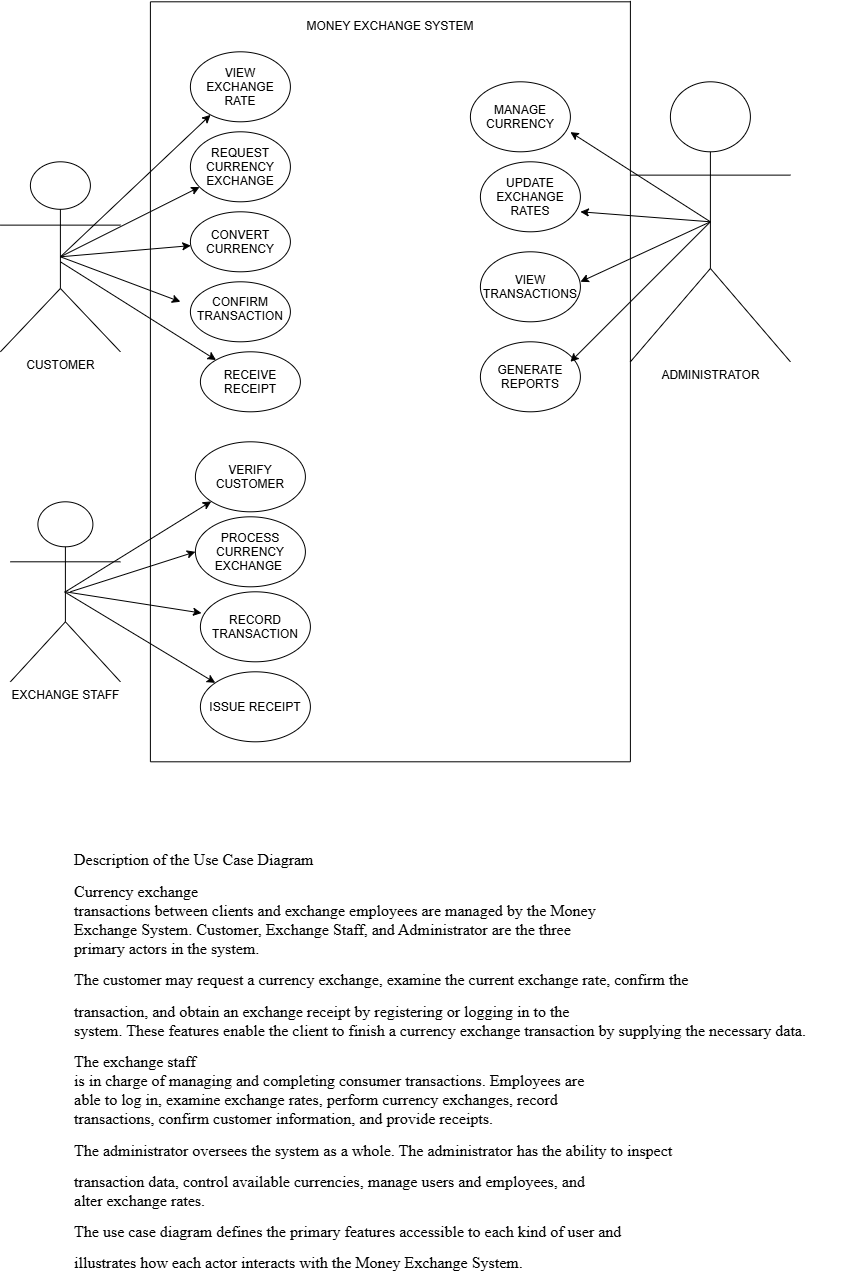

The diagram above was exported from draw.io. Its source (the exported page's mxGraphModel, read from the mxfile embedded in the PNG):
<mxGraphModel dx="1585" dy="1911" grid="1" gridSize="10" guides="0" tooltips="1" connect="1" arrows="1" fold="1" page="1" pageScale="1" pageWidth="850" pageHeight="1100" math="0" shadow="0">
  <root>
    <mxCell id="0" />
    <mxCell id="1" parent="0" />
    <mxCell id="jCi2IeHg4RI1QEr-WSo1-1" parent="1" style="text;html=1;whiteSpace=wrap;strokeColor=none;fillColor=none;align=center;verticalAlign=middle;rounded=0;" value="MONEY EXCHANGE SYSTEM" vertex="1">
      <mxGeometry height="30" width="180" x="310" y="10" as="geometry" />
    </mxCell>
    <mxCell id="jCi2IeHg4RI1QEr-WSo1-2" parent="1" style="ellipse;whiteSpace=wrap;html=1;shapeInside=1;" value="&lt;div&gt;VIEW EXCHANGE RATE&lt;/div&gt;" vertex="1">
      <mxGeometry height="70" width="100" x="200" y="50" as="geometry" />
    </mxCell>
    <mxCell id="jCi2IeHg4RI1QEr-WSo1-3" parent="1" style="ellipse;whiteSpace=wrap;html=1;shapeInside=1;" value="REQUEST CURRENCY EXCHANGE" vertex="1">
      <mxGeometry height="70" width="100" x="200" y="130" as="geometry" />
    </mxCell>
    <mxCell id="jCi2IeHg4RI1QEr-WSo1-5" parent="1" style="ellipse;whiteSpace=wrap;html=1;shapeInside=1;" value="CONVERT CURRENCY" vertex="1">
      <mxGeometry height="60" width="100" x="200" y="210" as="geometry" />
    </mxCell>
    <mxCell id="jCi2IeHg4RI1QEr-WSo1-6" parent="1" style="ellipse;whiteSpace=wrap;html=1;shapeInside=1;" value="VERIFY CUSTOMER" vertex="1">
      <mxGeometry height="70" width="110" x="205" y="440" as="geometry" />
    </mxCell>
    <mxCell id="jCi2IeHg4RI1QEr-WSo1-7" parent="1" style="shape=umlActor;verticalLabelPosition=bottom;verticalAlign=top;html=1;outlineConnect=0;" value="CUSTOMER&lt;div&gt;&lt;br&gt;&lt;/div&gt;" vertex="1">
      <mxGeometry height="190" width="120" x="10" y="160" as="geometry" />
    </mxCell>
    <mxCell id="jCi2IeHg4RI1QEr-WSo1-11" edge="1" parent="1" source="jCi2IeHg4RI1QEr-WSo1-7" style="endArrow=classic;html=1;rounded=0;exitX=0.5;exitY=0.5;exitDx=0;exitDy=0;exitPerimeter=0;" target="jCi2IeHg4RI1QEr-WSo1-2" value="">
      <mxGeometry height="50" relative="1" width="50" as="geometry">
        <mxPoint x="150" y="153" as="sourcePoint" />
        <mxPoint x="200" y="103" as="targetPoint" />
      </mxGeometry>
    </mxCell>
    <mxCell id="jCi2IeHg4RI1QEr-WSo1-12" edge="1" parent="1" source="jCi2IeHg4RI1QEr-WSo1-7" style="endArrow=classic;html=1;rounded=0;exitX=0.5;exitY=0.5;exitDx=0;exitDy=0;exitPerimeter=0;" target="jCi2IeHg4RI1QEr-WSo1-3" value="">
      <mxGeometry height="50" relative="1" width="50" as="geometry">
        <mxPoint x="100" y="159" as="sourcePoint" />
        <mxPoint x="214" y="110" as="targetPoint" />
      </mxGeometry>
    </mxCell>
    <mxCell id="jCi2IeHg4RI1QEr-WSo1-13" edge="1" parent="1" source="jCi2IeHg4RI1QEr-WSo1-7" style="endArrow=classic;html=1;rounded=0;exitX=0.5;exitY=0.5;exitDx=0;exitDy=0;exitPerimeter=0;" target="jCi2IeHg4RI1QEr-WSo1-5" value="">
      <mxGeometry height="50" relative="1" width="50" as="geometry">
        <Array as="points" />
        <mxPoint x="90" y="160" as="sourcePoint" />
        <mxPoint x="193" y="182" as="targetPoint" />
      </mxGeometry>
    </mxCell>
    <mxCell id="jCi2IeHg4RI1QEr-WSo1-14" parent="1" style="shape=umlActor;verticalLabelPosition=bottom;verticalAlign=top;html=1;outlineConnect=0;" value="&lt;div&gt;EXCHANGE STAFF&lt;/div&gt;" vertex="1">
      <mxGeometry height="180" width="110" x="20" y="500" as="geometry" />
    </mxCell>
    <mxCell id="jCi2IeHg4RI1QEr-WSo1-23" parent="1" style="ellipse;whiteSpace=wrap;html=1;shapeInside=1;" value="CONFIRM TRANSACTION" vertex="1">
      <mxGeometry height="60" width="100" x="200" y="280" as="geometry" />
    </mxCell>
    <mxCell id="jCi2IeHg4RI1QEr-WSo1-24" parent="1" style="ellipse;whiteSpace=wrap;html=1;shapeInside=1;" value="RECEIVE RECEIPT&lt;div&gt;&lt;br/&gt;&lt;/div&gt;" vertex="1">
      <mxGeometry height="60" width="100" x="210" y="350" as="geometry" />
    </mxCell>
    <mxCell id="jCi2IeHg4RI1QEr-WSo1-25" edge="1" parent="1" source="jCi2IeHg4RI1QEr-WSo1-7" style="endArrow=classic;html=1;rounded=0;exitX=0.5;exitY=0.5;exitDx=0;exitDy=0;exitPerimeter=0;" value="">
      <mxGeometry height="50" relative="1" width="50" as="geometry">
        <Array as="points" />
        <mxPoint x="70" y="260.5" as="sourcePoint" />
        <mxPoint x="190" y="300" as="targetPoint" />
      </mxGeometry>
    </mxCell>
    <mxCell id="jCi2IeHg4RI1QEr-WSo1-26" edge="1" parent="1" style="endArrow=classic;html=1;rounded=0;exitX=0.5;exitY=0.5;exitDx=0;exitDy=0;exitPerimeter=0;" target="jCi2IeHg4RI1QEr-WSo1-24" value="">
      <mxGeometry height="50" relative="1" width="50" as="geometry">
        <Array as="points" />
        <mxPoint x="70" y="260" as="sourcePoint" />
        <mxPoint x="190" y="305" as="targetPoint" />
      </mxGeometry>
    </mxCell>
    <mxCell id="jCi2IeHg4RI1QEr-WSo1-27" parent="1" style="ellipse;whiteSpace=wrap;html=1;shapeInside=1;" value="PROCESS CURRENCY EXCHANGE&amp;nbsp;" vertex="1">
      <mxGeometry height="70" width="110" x="205" y="515" as="geometry" />
    </mxCell>
    <mxCell id="jCi2IeHg4RI1QEr-WSo1-28" parent="1" style="ellipse;whiteSpace=wrap;html=1;shapeInside=1;" value="RECORD TRANSACTION" vertex="1">
      <mxGeometry height="70" width="110" x="210" y="590" as="geometry" />
    </mxCell>
    <mxCell id="jCi2IeHg4RI1QEr-WSo1-29" parent="1" style="ellipse;whiteSpace=wrap;html=1;shapeInside=1;" value="ISSUE RECEIPT" vertex="1">
      <mxGeometry height="70" width="110" x="210" y="670" as="geometry" />
    </mxCell>
    <mxCell id="jCi2IeHg4RI1QEr-WSo1-30" edge="1" parent="1" source="jCi2IeHg4RI1QEr-WSo1-14" style="endArrow=classic;html=1;rounded=0;entryX=0;entryY=1;entryDx=0;entryDy=0;exitX=0.5;exitY=0.5;exitDx=0;exitDy=0;exitPerimeter=0;" target="jCi2IeHg4RI1QEr-WSo1-6" value="">
      <mxGeometry height="50" relative="1" width="50" as="geometry">
        <mxPoint x="90" y="600" as="sourcePoint" />
        <mxPoint x="140" y="550" as="targetPoint" />
      </mxGeometry>
    </mxCell>
    <mxCell id="jCi2IeHg4RI1QEr-WSo1-31" edge="1" parent="1" style="endArrow=classic;html=1;rounded=0;entryX=0;entryY=0.5;entryDx=0;entryDy=0;exitX=0.5;exitY=0.5;exitDx=0;exitDy=0;exitPerimeter=0;" target="jCi2IeHg4RI1QEr-WSo1-27" value="">
      <mxGeometry height="50" relative="1" width="50" as="geometry">
        <mxPoint x="80" y="590" as="sourcePoint" />
        <mxPoint x="226" y="500" as="targetPoint" />
      </mxGeometry>
    </mxCell>
    <mxCell id="jCi2IeHg4RI1QEr-WSo1-32" edge="1" parent="1" source="jCi2IeHg4RI1QEr-WSo1-14" style="endArrow=classic;html=1;rounded=0;entryX=0.01;entryY=0.304;entryDx=0;entryDy=0;exitX=0.5;exitY=0.5;exitDx=0;exitDy=0;exitPerimeter=0;entryPerimeter=0;" target="jCi2IeHg4RI1QEr-WSo1-28" value="">
      <mxGeometry height="50" relative="1" width="50" as="geometry">
        <mxPoint x="75" y="600" as="sourcePoint" />
        <mxPoint x="200" y="560" as="targetPoint" />
      </mxGeometry>
    </mxCell>
    <mxCell id="jCi2IeHg4RI1QEr-WSo1-33" edge="1" parent="1" style="endArrow=classic;html=1;rounded=0;exitX=0.5;exitY=0.5;exitDx=0;exitDy=0;exitPerimeter=0;" target="jCi2IeHg4RI1QEr-WSo1-29" value="">
      <mxGeometry height="50" relative="1" width="50" as="geometry">
        <mxPoint x="74" y="590" as="sourcePoint" />
        <mxPoint x="210" y="611" as="targetPoint" />
      </mxGeometry>
    </mxCell>
    <mxCell id="jCi2IeHg4RI1QEr-WSo1-36" parent="1" style="shape=umlActor;verticalLabelPosition=bottom;verticalAlign=top;html=1;outlineConnect=0;" value="ADMINISTRATOR" vertex="1">
      <mxGeometry height="280" width="160" x="640" y="80" as="geometry" />
    </mxCell>
    <mxCell id="jCi2IeHg4RI1QEr-WSo1-39" parent="1" style="ellipse;whiteSpace=wrap;html=1;shapeInside=1;" value="MANAGE CURRENCY" vertex="1">
      <mxGeometry height="70" width="100" x="480" y="80" as="geometry" />
    </mxCell>
    <mxCell id="jCi2IeHg4RI1QEr-WSo1-40" parent="1" style="ellipse;whiteSpace=wrap;html=1;shapeInside=1;" value="UPDATE EXCHANGE RATES" vertex="1">
      <mxGeometry height="70" width="100" x="490" y="160" as="geometry" />
    </mxCell>
    <mxCell id="jCi2IeHg4RI1QEr-WSo1-41" parent="1" style="ellipse;whiteSpace=wrap;html=1;shapeInside=1;" value="VIEW TRANSACTIO&lt;span style=&quot;color: rgba(0, 0, 0, 0); font-family: monospace; font-size: 0px; text-align: start; white-space: nowrap; background-color: transparent;&quot;&gt;%3CmxGraphModel%3E%3Croot%3E%3CmxCell%20id%3D%220%22%2F%3E%3CmxCell%20id%3D%221%22%20parent%3D%220%22%2F%3E%3CmxCell%20id%3D%222%22%20parent%3D%221%22%20style%3D%22ellipse%3BwhiteSpace%3Dwrap%3Bhtml%3D1%3BshapeInside%3D1%3B%22%20value%3D%22UPDATE%20EXCHANGE%20RATES%22%20vertex%3D%221%22%3E%3CmxGeometry%20height%3D%2270%22%20width%3D%22100%22%20x%3D%22490%22%20y%3D%22160%22%20as%3D%22geometry%22%2F%3E%3C%2FmxCell%3E%3C%2Froot%3E%3C%2FmxGraphModel%3E&lt;/span&gt;&lt;span style=&quot;background-color: transparent; color: light-dark(rgb(0, 0, 0), rgb(255, 255, 255));&quot;&gt;NS&lt;/span&gt;" vertex="1">
      <mxGeometry height="70" width="100" x="490" y="250" as="geometry" />
    </mxCell>
    <mxCell id="jCi2IeHg4RI1QEr-WSo1-42" parent="1" style="ellipse;whiteSpace=wrap;html=1;shapeInside=1;" value="GENERATE REPORTS" vertex="1">
      <mxGeometry height="70" width="100" x="490" y="340" as="geometry" />
    </mxCell>
    <mxCell id="jCi2IeHg4RI1QEr-WSo1-49" edge="1" parent="1" source="jCi2IeHg4RI1QEr-WSo1-36" style="endArrow=classic;html=1;rounded=0;exitX=0.5;exitY=0.5;exitDx=0;exitDy=0;exitPerimeter=0;entryX=1;entryY=0.719;entryDx=0;entryDy=0;entryPerimeter=0;" target="jCi2IeHg4RI1QEr-WSo1-39" value="">
      <mxGeometry height="50" relative="1" width="50" as="geometry">
        <mxPoint x="660" y="262" as="sourcePoint" />
        <mxPoint x="810" y="120" as="targetPoint" />
      </mxGeometry>
    </mxCell>
    <mxCell id="jCi2IeHg4RI1QEr-WSo1-50" edge="1" parent="1" source="jCi2IeHg4RI1QEr-WSo1-36" style="endArrow=classic;html=1;rounded=0;exitX=0.5;exitY=0.5;exitDx=0;exitDy=0;exitPerimeter=0;entryX=1;entryY=0.719;entryDx=0;entryDy=0;entryPerimeter=0;" value="">
      <mxGeometry height="50" relative="1" width="50" as="geometry">
        <mxPoint x="730" y="300" as="sourcePoint" />
        <mxPoint x="590" y="210" as="targetPoint" />
      </mxGeometry>
    </mxCell>
    <mxCell id="jCi2IeHg4RI1QEr-WSo1-51" edge="1" parent="1" source="jCi2IeHg4RI1QEr-WSo1-36" style="endArrow=classic;html=1;rounded=0;exitX=0.5;exitY=0.5;exitDx=0;exitDy=0;exitPerimeter=0;entryX=1;entryY=0.719;entryDx=0;entryDy=0;entryPerimeter=0;" value="">
      <mxGeometry height="50" relative="1" width="50" as="geometry">
        <mxPoint x="720" y="290" as="sourcePoint" />
        <mxPoint x="590" y="280" as="targetPoint" />
      </mxGeometry>
    </mxCell>
    <mxCell id="jCi2IeHg4RI1QEr-WSo1-52" edge="1" parent="1" source="jCi2IeHg4RI1QEr-WSo1-36" style="endArrow=classic;html=1;rounded=0;exitX=0.5;exitY=0.5;exitDx=0;exitDy=0;exitPerimeter=0;entryX=1;entryY=0.719;entryDx=0;entryDy=0;entryPerimeter=0;" value="">
      <mxGeometry height="50" relative="1" width="50" as="geometry">
        <mxPoint x="710" y="300" as="sourcePoint" />
        <mxPoint x="580" y="360" as="targetPoint" />
      </mxGeometry>
    </mxCell>
    <mxCell id="jCi2IeHg4RI1QEr-WSo1-55" edge="1" parent="1" style="endArrow=none;html=1;rounded=0;" value="">
      <mxGeometry height="50" relative="1" width="50" as="geometry">
        <mxPoint x="160" y="760" as="sourcePoint" />
        <mxPoint x="160" as="targetPoint" />
      </mxGeometry>
    </mxCell>
    <mxCell id="jCi2IeHg4RI1QEr-WSo1-56" edge="1" parent="1" style="endArrow=none;html=1;rounded=0;" value="">
      <mxGeometry height="50" relative="1" width="50" as="geometry">
        <mxPoint x="160" y="760" as="sourcePoint" />
        <mxPoint x="640" y="760" as="targetPoint" />
      </mxGeometry>
    </mxCell>
    <mxCell id="jCi2IeHg4RI1QEr-WSo1-57" edge="1" parent="1" style="endArrow=none;html=1;rounded=0;" value="">
      <mxGeometry height="50" relative="1" width="50" as="geometry">
        <mxPoint x="640" y="760" as="sourcePoint" />
        <mxPoint x="640" y="-0.941162109375" as="targetPoint" />
      </mxGeometry>
    </mxCell>
    <mxCell id="jCi2IeHg4RI1QEr-WSo1-58" edge="1" parent="1" style="endArrow=none;html=1;rounded=0;" value="">
      <mxGeometry height="50" relative="1" width="50" as="geometry">
        <mxPoint x="160" as="sourcePoint" />
        <mxPoint x="640" as="targetPoint" />
      </mxGeometry>
    </mxCell>
    <mxCell id="dh3yAkSRQ5QUv8f5ehKz-1" parent="1" style="text;html=1;whiteSpace=wrap;strokeColor=none;fillColor=none;align=center;verticalAlign=middle;rounded=0;" value="&lt;p class=&quot;MsoNormal&quot; style=&quot;text-align:justify&quot;&gt;&lt;span lang=&quot;EN-US&quot; style=&quot;font-size:12.0pt;font-family:&amp;quot;Times New Roman&amp;quot;,serif&quot;&gt;Description of the Use Case Diagram&lt;/span&gt;&lt;/p&gt;&lt;p class=&quot;MsoNormal&quot; style=&quot;text-align:justify&quot;&gt;&lt;span lang=&quot;EN-US&quot; style=&quot;font-size:12.0pt;font-family:&amp;quot;Times New Roman&amp;quot;,serif&quot;&gt;Currency exchange&lt;br&gt;transactions between clients and exchange employees are managed by the Money&lt;br&gt;Exchange System. Customer, Exchange Staff, and Administrator are the three&lt;br&gt;primary actors in the system.&lt;/span&gt;&lt;/p&gt;&lt;p class=&quot;MsoNormal&quot; style=&quot;text-align:justify&quot;&gt;&lt;span style=&quot;font-family: &amp;quot;Times New Roman&amp;quot;, serif; font-size: 12pt; background-color: transparent; color: light-dark(rgb(0, 0, 0), rgb(255, 255, 255));&quot;&gt;The customer may&amp;nbsp;&lt;/span&gt;&lt;span style=&quot;font-family: &amp;quot;Times New Roman&amp;quot;, serif; font-size: 12pt; background-color: transparent; color: light-dark(rgb(0, 0, 0), rgb(255, 255, 255));&quot;&gt;request a currency exchange, examine the current exchange rate, confirm the&lt;/span&gt;&lt;/p&gt;&lt;p class=&quot;MsoNormal&quot; style=&quot;text-align:justify&quot;&gt;&lt;span lang=&quot;EN-US&quot; style=&quot;font-size:12.0pt;font-family:&amp;quot;Times New Roman&amp;quot;,serif&quot;&gt;transaction, and obtain an exchange receipt by registering or logging in to the&lt;br&gt;system. These features enable the client to finish a currency exchange transaction by supplying the necessary data.&lt;/span&gt;&lt;/p&gt;&lt;p class=&quot;MsoNormal&quot; style=&quot;text-align:justify&quot;&gt;&lt;span lang=&quot;EN-US&quot; style=&quot;font-size:12.0pt;font-family:&amp;quot;Times New Roman&amp;quot;,serif&quot;&gt;The exchange staff&lt;br&gt;is in charge of managing and completing consumer transactions. Employees are&lt;br&gt;able to log in, examine exchange rates, perform currency exchanges, record&lt;br&gt;transactions, confirm customer information, and provide receipts.&lt;/span&gt;&lt;/p&gt;&lt;p class=&quot;MsoNormal&quot; style=&quot;text-align:justify&quot;&gt;&lt;span style=&quot;background-color: transparent; color: light-dark(rgb(0, 0, 0), rgb(255, 255, 255)); font-family: &amp;quot;Times New Roman&amp;quot;, serif; font-size: 12pt;&quot;&gt;The administrator &lt;/span&gt;&lt;span style=&quot;background-color: transparent; color: light-dark(rgb(0, 0, 0), rgb(255, 255, 255)); font-family: &amp;quot;Times New Roman&amp;quot;, serif; font-size: 12pt;&quot;&gt;oversees the system as a whole. The administrator has the ability to inspect&lt;/span&gt;&lt;/p&gt;&lt;p class=&quot;MsoNormal&quot; style=&quot;text-align:justify&quot;&gt;&lt;span lang=&quot;EN-US&quot; style=&quot;font-size:12.0pt;font-family:&amp;quot;Times New Roman&amp;quot;,serif&quot;&gt;transaction data, control available currencies, manage users and employees, and&lt;br&gt;alter exchange rates.&lt;/span&gt;&lt;/p&gt;&lt;p class=&quot;MsoNormal&quot; style=&quot;text-align:justify&quot;&gt;&lt;span style=&quot;background-color: transparent; color: light-dark(rgb(0, 0, 0), rgb(255, 255, 255)); font-family: &amp;quot;Times New Roman&amp;quot;, serif; font-size: 12pt;&quot;&gt;The use case&amp;nbsp;&lt;/span&gt;&lt;span style=&quot;background-color: transparent; color: light-dark(rgb(0, 0, 0), rgb(255, 255, 255)); font-family: &amp;quot;Times New Roman&amp;quot;, serif; font-size: 12pt;&quot;&gt;diagram defines the primary features accessible to each kind of user and&lt;/span&gt;&lt;/p&gt;&lt;p class=&quot;MsoNormal&quot; style=&quot;text-align:justify&quot;&gt;&lt;span lang=&quot;EN-US&quot; style=&quot;font-size:12.0pt;font-family:&amp;quot;Times New Roman&amp;quot;,serif&quot;&gt;illustrates how each actor interacts with the Money Exchange System.&lt;/span&gt;&lt;/p&gt;" vertex="1">
      <mxGeometry height="180" width="800" x="50" y="970" as="geometry" />
    </mxCell>
  </root>
</mxGraphModel>